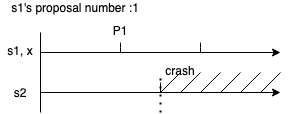

The diagram above was exported from draw.io. Its source (the exported page's mxGraphModel, read from the mxfile embedded in the PNG):
<mxGraphModel dx="475" dy="278" grid="1" gridSize="10" guides="1" tooltips="1" connect="1" arrows="1" fold="1" page="1" pageScale="1" pageWidth="827" pageHeight="1169" math="0" shadow="0">
  <root>
    <mxCell id="0" />
    <mxCell id="1" parent="0" />
    <mxCell id="dr0RJbHY-ZKXWL29lj6i-1" value="" style="endArrow=none;html=1;" edge="1" parent="1">
      <mxGeometry width="50" height="50" relative="1" as="geometry">
        <mxPoint x="200" y="240" as="sourcePoint" />
        <mxPoint x="200" y="160" as="targetPoint" />
      </mxGeometry>
    </mxCell>
    <mxCell id="dr0RJbHY-ZKXWL29lj6i-3" value="" style="endArrow=classic;html=1;" edge="1" parent="1">
      <mxGeometry width="50" height="50" relative="1" as="geometry">
        <mxPoint x="200" y="180" as="sourcePoint" />
        <mxPoint x="440" y="180" as="targetPoint" />
      </mxGeometry>
    </mxCell>
    <mxCell id="dr0RJbHY-ZKXWL29lj6i-4" value="" style="endArrow=none;html=1;" edge="1" parent="1">
      <mxGeometry width="50" height="50" relative="1" as="geometry">
        <mxPoint x="280" y="180" as="sourcePoint" />
        <mxPoint x="280" y="170" as="targetPoint" />
        <Array as="points">
          <mxPoint x="280" y="170" />
        </Array>
      </mxGeometry>
    </mxCell>
    <mxCell id="dr0RJbHY-ZKXWL29lj6i-6" value="s1, x" style="text;html=1;strokeColor=none;fillColor=none;align=center;verticalAlign=middle;whiteSpace=wrap;rounded=0;" vertex="1" parent="1">
      <mxGeometry x="160" y="168" width="40" height="20" as="geometry" />
    </mxCell>
    <mxCell id="dr0RJbHY-ZKXWL29lj6i-7" value="P1" style="text;html=1;strokeColor=none;fillColor=none;align=center;verticalAlign=middle;whiteSpace=wrap;rounded=0;" vertex="1" parent="1">
      <mxGeometry x="260" y="148" width="40" height="20" as="geometry" />
    </mxCell>
    <mxCell id="dr0RJbHY-ZKXWL29lj6i-8" value="" style="endArrow=none;html=1;" edge="1" parent="1">
      <mxGeometry width="50" height="50" relative="1" as="geometry">
        <mxPoint x="360" y="180" as="sourcePoint" />
        <mxPoint x="360" y="170" as="targetPoint" />
        <Array as="points">
          <mxPoint x="360" y="170" />
        </Array>
      </mxGeometry>
    </mxCell>
    <mxCell id="dr0RJbHY-ZKXWL29lj6i-10" value="s2" style="text;html=1;strokeColor=none;fillColor=none;align=center;verticalAlign=middle;whiteSpace=wrap;rounded=0;" vertex="1" parent="1">
      <mxGeometry x="160" y="210" width="40" height="20" as="geometry" />
    </mxCell>
    <mxCell id="dr0RJbHY-ZKXWL29lj6i-11" value="" style="endArrow=classic;html=1;" edge="1" parent="1">
      <mxGeometry width="50" height="50" relative="1" as="geometry">
        <mxPoint x="200" y="220" as="sourcePoint" />
        <mxPoint x="440" y="220" as="targetPoint" />
      </mxGeometry>
    </mxCell>
    <mxCell id="dr0RJbHY-ZKXWL29lj6i-13" value="" style="endArrow=none;html=1;" edge="1" parent="1">
      <mxGeometry width="50" height="50" relative="1" as="geometry">
        <mxPoint x="320" y="220" as="sourcePoint" />
        <mxPoint x="320" y="210" as="targetPoint" />
        <Array as="points">
          <mxPoint x="320" y="210" />
        </Array>
      </mxGeometry>
    </mxCell>
    <mxCell id="dr0RJbHY-ZKXWL29lj6i-16" value="s1's proposal number :1" style="text;html=1;strokeColor=none;fillColor=none;align=center;verticalAlign=middle;whiteSpace=wrap;rounded=0;" vertex="1" parent="1">
      <mxGeometry x="160" y="130" width="150" height="10" as="geometry" />
    </mxCell>
    <mxCell id="dr0RJbHY-ZKXWL29lj6i-17" value="" style="endArrow=none;dashed=1;html=1;dashPattern=1 3;strokeWidth=2;" edge="1" parent="1">
      <mxGeometry width="50" height="50" relative="1" as="geometry">
        <mxPoint x="320" y="240" as="sourcePoint" />
        <mxPoint x="320" y="200" as="targetPoint" />
      </mxGeometry>
    </mxCell>
    <mxCell id="dr0RJbHY-ZKXWL29lj6i-18" value="crash" style="text;html=1;strokeColor=none;fillColor=none;align=center;verticalAlign=middle;whiteSpace=wrap;rounded=0;" vertex="1" parent="1">
      <mxGeometry x="320" y="188" width="40" height="20" as="geometry" />
    </mxCell>
    <mxCell id="dr0RJbHY-ZKXWL29lj6i-19" value="" style="endArrow=none;html=1;" edge="1" parent="1">
      <mxGeometry width="50" height="50" relative="1" as="geometry">
        <mxPoint x="320" y="220" as="sourcePoint" />
        <mxPoint x="340" y="200" as="targetPoint" />
      </mxGeometry>
    </mxCell>
    <mxCell id="dr0RJbHY-ZKXWL29lj6i-21" value="" style="endArrow=none;html=1;" edge="1" parent="1">
      <mxGeometry width="50" height="50" relative="1" as="geometry">
        <mxPoint x="340" y="220" as="sourcePoint" />
        <mxPoint x="360" y="200" as="targetPoint" />
      </mxGeometry>
    </mxCell>
    <mxCell id="dr0RJbHY-ZKXWL29lj6i-22" value="" style="endArrow=none;html=1;" edge="1" parent="1">
      <mxGeometry width="50" height="50" relative="1" as="geometry">
        <mxPoint x="360" y="220" as="sourcePoint" />
        <mxPoint x="380" y="200" as="targetPoint" />
      </mxGeometry>
    </mxCell>
    <mxCell id="dr0RJbHY-ZKXWL29lj6i-23" value="" style="endArrow=none;html=1;" edge="1" parent="1">
      <mxGeometry width="50" height="50" relative="1" as="geometry">
        <mxPoint x="380" y="220" as="sourcePoint" />
        <mxPoint x="400" y="200" as="targetPoint" />
      </mxGeometry>
    </mxCell>
    <mxCell id="dr0RJbHY-ZKXWL29lj6i-24" value="" style="endArrow=none;html=1;" edge="1" parent="1">
      <mxGeometry width="50" height="50" relative="1" as="geometry">
        <mxPoint x="400" y="220" as="sourcePoint" />
        <mxPoint x="420" y="200" as="targetPoint" />
      </mxGeometry>
    </mxCell>
    <mxCell id="dr0RJbHY-ZKXWL29lj6i-25" value="" style="endArrow=none;html=1;" edge="1" parent="1">
      <mxGeometry width="50" height="50" relative="1" as="geometry">
        <mxPoint x="420" y="220" as="sourcePoint" />
        <mxPoint x="440" y="200" as="targetPoint" />
      </mxGeometry>
    </mxCell>
  </root>
</mxGraphModel>